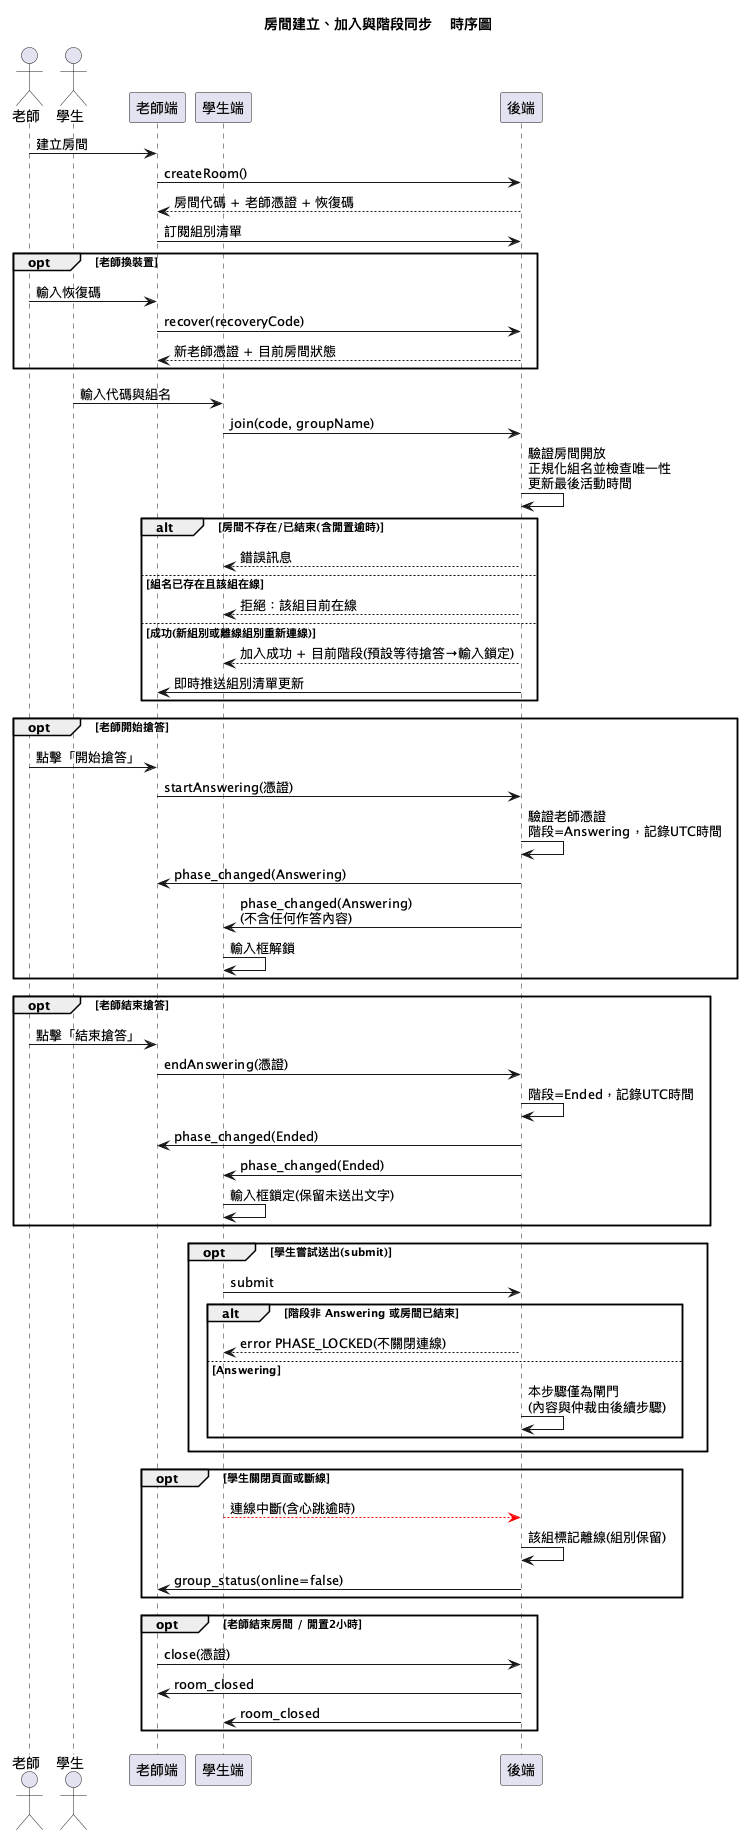

The diagram above was rendered by PlantUML. Its source (embedded in the PNG):
@startuml sequence
title 房間建立、加入與階段同步 - 時序圖
actor 老師
actor 學生
participant "老師端" as T
participant "學生端" as S
participant "後端" as B
老師 -> T : 建立房間
T -> B : createRoom()
B --> T : 房間代碼 + 老師憑證 + 恢復碼
T -> B : 訂閱組別清單
opt 老師換裝置
  老師 -> T : 輸入恢復碼
  T -> B : recover(recoveryCode)
  B --> T : 新老師憑證 + 目前房間狀態
end
學生 -> S : 輸入代碼與組名
S -> B : join(code, groupName)
B -> B : 驗證房間開放\n正規化組名並檢查唯一性\n更新最後活動時間
alt 房間不存在/已結束(含閒置逾時)
  B --> S : 錯誤訊息
else 組名已存在且該組在線
  B --> S : 拒絕：該組目前在線
else 成功(新組別或離線組別重新連線)
  B --> S : 加入成功 + 目前階段(預設等待搶答→輸入鎖定)
  B -> T : 即時推送組別清單更新
end
opt 老師開始搶答
  老師 -> T : 點擊「開始搶答」
  T -> B : startAnswering(憑證)
  B -> B : 驗證老師憑證\n階段=Answering，記錄UTC時間
  B -> T : phase_changed(Answering)
  B -> S : phase_changed(Answering)\n(不含任何作答內容)
  S -> S : 輸入框解鎖
end
opt 老師結束搶答
  老師 -> T : 點擊「結束搶答」
  T -> B : endAnswering(憑證)
  B -> B : 階段=Ended，記錄UTC時間
  B -> T : phase_changed(Ended)
  B -> S : phase_changed(Ended)
  S -> S : 輸入框鎖定(保留未送出文字)
end
opt 學生嘗試送出(submit)
  S -> B : submit
  alt 階段非 Answering 或房間已結束
    B --> S : error PHASE_LOCKED(不關閉連線)
  else Answering
    B -> B : 本步驟僅為閘門\n(內容與仲裁由後續步驟)
  end
end
opt 學生關閉頁面或斷線
  S -[#red]-> B : 連線中斷(含心跳逾時)
  B -> B : 該組標記離線(組別保留)
  B -> T : group_status(online=false)
end
opt 老師結束房間 / 閒置2小時
  T -> B : close(憑證)
  B -> T : room_closed
  B -> S : room_closed
end
@enduml